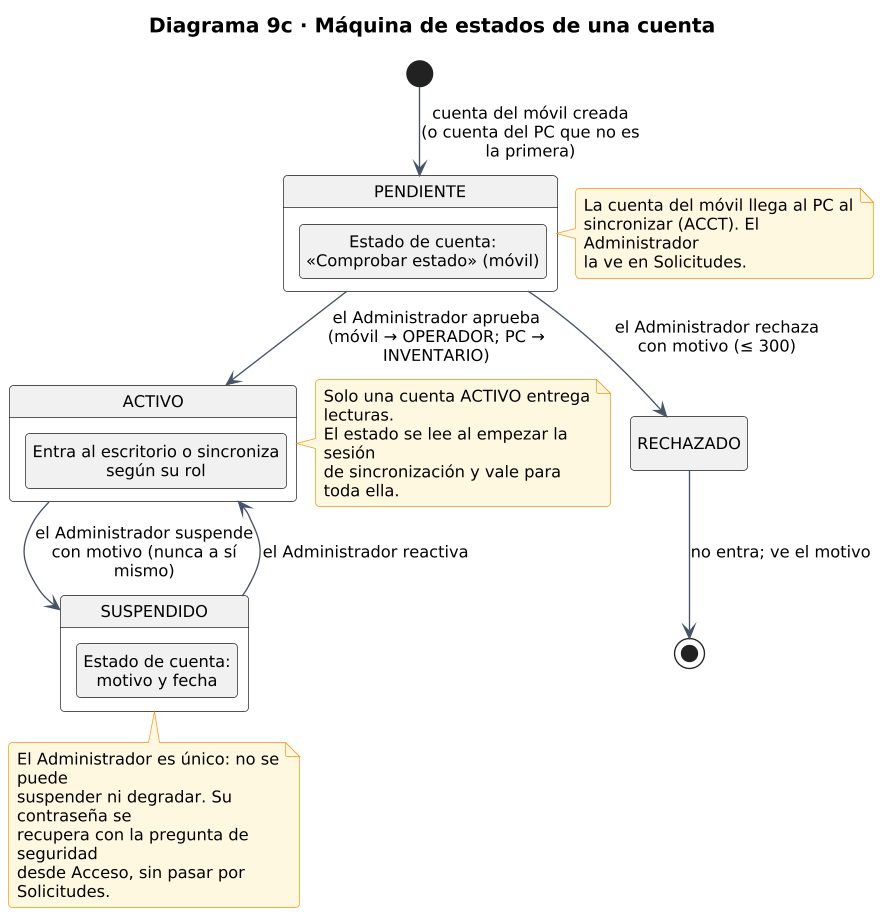

The diagram above was rendered by PlantUML. Its source (embedded in the PNG):
@startuml
skinparamlocked dpi 130
!include estilo.iuml
title Diagrama 9c · Máquina de estados de una cuenta
hide empty description

[*] --> PENDIENTE : cuenta del móvil creada\n(o cuenta del PC que no es la primera)
PENDIENTE --> ACTIVO : el Administrador aprueba\n(móvil → OPERADOR; PC → INVENTARIO)
PENDIENTE --> RECHAZADO : el Administrador rechaza\ncon motivo (≤ 300)
RECHAZADO --> [*] : no entra; ve el motivo
ACTIVO --> SUSPENDIDO : el Administrador suspende\ncon motivo (nunca a sí mismo)
SUSPENDIDO --> ACTIVO : el Administrador reactiva

state ACTIVO {
  state "Entra al escritorio o sincroniza\nsegún su rol" as dentro
}
state PENDIENTE {
  state "Estado de cuenta:\n«Comprobar estado» (móvil)" as pend
}
state SUSPENDIDO {
  state "Estado de cuenta:\nmotivo y fecha" as susp
}

note right of PENDIENTE
  La cuenta del móvil llega al PC al
  sincronizar (ACCT). El Administrador
  la ve en Solicitudes.
end note
note right of ACTIVO
  Solo una cuenta ACTIVO entrega lecturas.
  El estado se lee al empezar la sesión
  de sincronización y vale para toda ella.
end note
note bottom of SUSPENDIDO
  El Administrador es único: no se puede
  suspender ni degradar. Su contraseña se
  recupera con la pregunta de seguridad
  desde Acceso, sin pasar por Solicitudes.
end note
@enduml